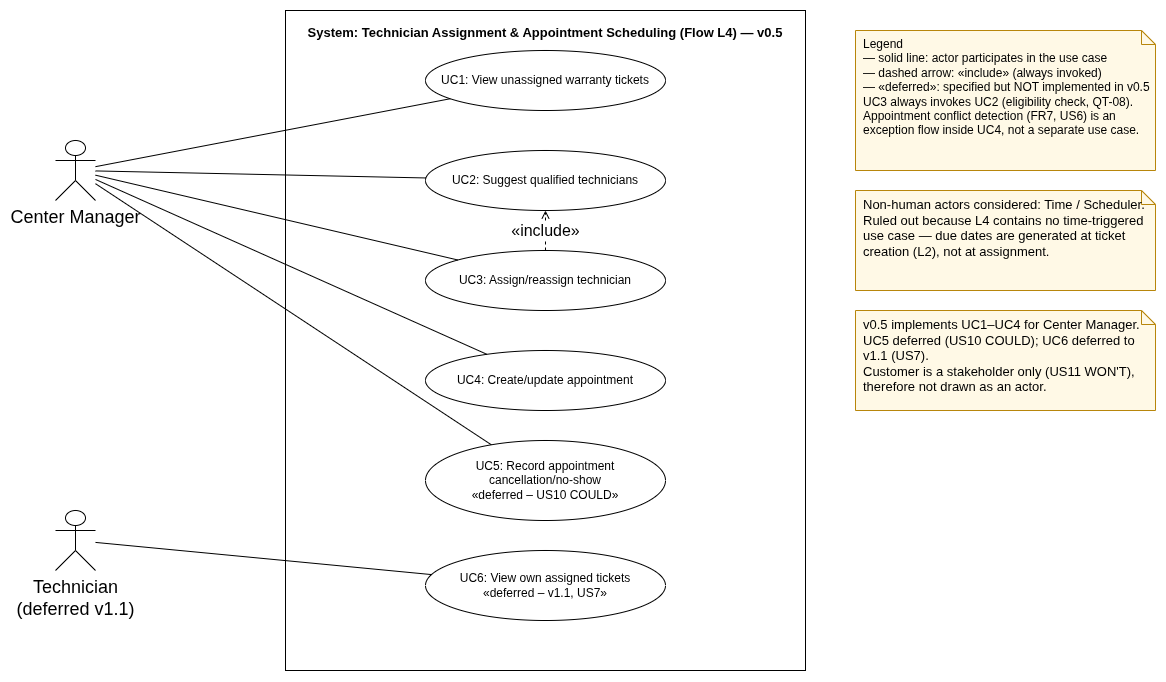

The diagram above was exported from draw.io. Its source (the exported page's mxGraphModel, read from the mxfile embedded in the PNG):
<mxGraphModel dx="1414" dy="887" grid="1" gridSize="10" guides="1" tooltips="1" connect="1" arrows="1" fold="1" page="1" pageScale="1" pageWidth="1400" pageHeight="900" math="0" shadow="0">
  <root>
    <mxCell id="0" />
    <mxCell id="1" parent="0" />
    <mxCell id="2" parent="1" style="rounded=0;whiteSpace=wrap;html=1;fillColor=none;strokeColor=#000000;verticalAlign=top;fontStyle=1;fontSize=13;spacingTop=8;" value="System: Technician Assignment &amp; Appointment Scheduling (Flow L4) — v0.5" vertex="1">
      <mxGeometry height="660" width="520" x="380" y="40" as="geometry" />
    </mxCell>
    <mxCell id="3" parent="1" style="shape=umlActor;verticalLabelPosition=bottom;verticalAlign=top;html=1;outlineConnect=0;fontSize=18;" value="Center Manager" vertex="1">
      <mxGeometry height="60" width="40" x="150" y="170" as="geometry" />
    </mxCell>
    <mxCell id="4" parent="1" style="shape=umlActor;verticalLabelPosition=bottom;verticalAlign=top;html=1;outlineConnect=0;fontSize=18;" value="Technician&#10;(deferred v1.1)" vertex="1">
      <mxGeometry height="60" width="40" x="150" y="540" as="geometry" />
    </mxCell>
    <mxCell id="10" parent="1" style="ellipse;whiteSpace=wrap;html=1;fontSize=12;" value="UC1: View unassigned warranty tickets" vertex="1">
      <mxGeometry height="60" width="240" x="520" y="80" as="geometry" />
    </mxCell>
    <mxCell id="11" parent="1" style="ellipse;whiteSpace=wrap;html=1;fontSize=12;" value="UC2: Suggest qualified technicians" vertex="1">
      <mxGeometry height="60" width="240" x="520" y="180" as="geometry" />
    </mxCell>
    <mxCell id="12" parent="1" style="ellipse;whiteSpace=wrap;html=1;fontSize=12;" value="UC3: Assign/reassign technician" vertex="1">
      <mxGeometry height="60" width="240" x="520" y="280" as="geometry" />
    </mxCell>
    <mxCell id="13" parent="1" style="ellipse;whiteSpace=wrap;html=1;fontSize=12;" value="UC4: Create/update appointment" vertex="1">
      <mxGeometry height="60" width="240" x="520" y="380" as="geometry" />
    </mxCell>
    <mxCell id="14" parent="1" style="ellipse;whiteSpace=wrap;html=1;fontSize=12;" value="UC5: Record appointment&#10;cancellation/no-show&#10;«deferred – US10 COULD»" vertex="1">
      <mxGeometry height="80" width="240" x="520" y="470" as="geometry" />
    </mxCell>
    <mxCell id="15" parent="1" style="ellipse;whiteSpace=wrap;html=1;fontSize=12;" value="UC6: View own assigned tickets&#10;«deferred – v1.1, US7»" vertex="1">
      <mxGeometry height="70" width="240" x="520" y="580" as="geometry" />
    </mxCell>
    <mxCell id="20" edge="1" parent="1" source="3" style="endArrow=none;html=1;" target="10">
      <mxGeometry relative="1" as="geometry" />
    </mxCell>
    <mxCell id="21" edge="1" parent="1" source="3" style="endArrow=none;html=1;" target="11">
      <mxGeometry relative="1" as="geometry" />
    </mxCell>
    <mxCell id="22" edge="1" parent="1" source="3" style="endArrow=none;html=1;" target="12">
      <mxGeometry relative="1" as="geometry" />
    </mxCell>
    <mxCell id="23" edge="1" parent="1" source="3" style="endArrow=none;html=1;" target="13">
      <mxGeometry relative="1" as="geometry" />
    </mxCell>
    <mxCell id="24" edge="1" parent="1" source="3" style="endArrow=none;html=1;" target="14">
      <mxGeometry relative="1" as="geometry" />
    </mxCell>
    <mxCell id="25" edge="1" parent="1" source="4" style="endArrow=none;html=1;" target="15">
      <mxGeometry relative="1" as="geometry" />
    </mxCell>
    <mxCell id="26" edge="1" parent="1" source="12" style="html=1;dashed=1;endArrow=open;endFill=0;fontSize=16;" target="11" value="«include»">
      <mxGeometry relative="1" as="geometry" />
    </mxCell>
    <mxCell id="30" parent="1" style="shape=note;whiteSpace=wrap;html=1;size=14;align=left;verticalAlign=top;spacingLeft=6;fontSize=12;fillColor=#FFF9E6;strokeColor=#B8860B;" value="Legend&#10;— solid line: actor participates in the use case&#10;— dashed arrow: «include» (always invoked)&#10;— «deferred»: specified but NOT implemented in v0.5&#10;UC3 always invokes UC2 (eligibility check, QT-08).&#10;Appointment conflict detection (FR7, US6) is an&#10;exception flow inside UC4, not a separate use case." vertex="1">
      <mxGeometry height="140" width="300" x="950" y="60" as="geometry" />
    </mxCell>
    <mxCell id="31" parent="1" style="shape=note;whiteSpace=wrap;html=1;size=14;align=left;verticalAlign=top;spacingLeft=6;fontSize=13;fillColor=#FFF9E6;strokeColor=#B8860B;" value="Non-human actors considered: Time / Scheduler.&#10;Ruled out because L4 contains no time-triggered&#10;use case — due dates are generated at ticket&#10;creation (L2), not at assignment." vertex="1">
      <mxGeometry height="100" width="300" x="950" y="220" as="geometry" />
    </mxCell>
    <mxCell id="32" parent="1" style="shape=note;whiteSpace=wrap;html=1;size=14;align=left;verticalAlign=top;spacingLeft=6;fontSize=13;fillColor=#FFF9E6;strokeColor=#B8860B;" value="v0.5 implements UC1–UC4 for Center Manager.&#10;UC5 deferred (US10 COULD); UC6 deferred to v1.1 (US7).&#10;Customer is a stakeholder only (US11 WON'T),&#10;therefore not drawn as an actor." vertex="1">
      <mxGeometry height="100" width="300" x="950" y="340" as="geometry" />
    </mxCell>
  </root>
</mxGraphModel>